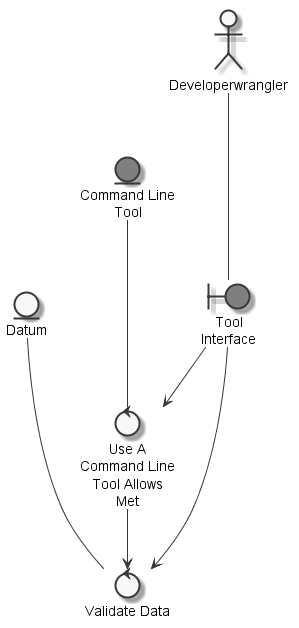

The diagram above was rendered by PlantUML. Its source (embedded in the PNG):
@startuml
	skinparam defaultTextAlignment center
	skinparam monochrome true

	entity "Command Line\nTool" as thingcommandlinetool #grey
	entity "Datum" as thingdatum
	actor "Developerwrangler" as actorDeveloperWrangler
	boundary "Tool\nInterface" as thingtoolinterface #grey
	control "Validate Data" as controlvalidatedatum
	control "Use A\nCommand Line\nTool Allows\nMet" as controlusecommandlinetool

	actorDeveloperWrangler --- thingtoolinterface
	thingdatum --- controlvalidatedatum
	controlusecommandlinetool --> controlvalidatedatum
	thingtoolinterface --> controlvalidatedatum
	thingcommandlinetool --- controlusecommandlinetool
	thingtoolinterface --> controlusecommandlinetool

@enduml